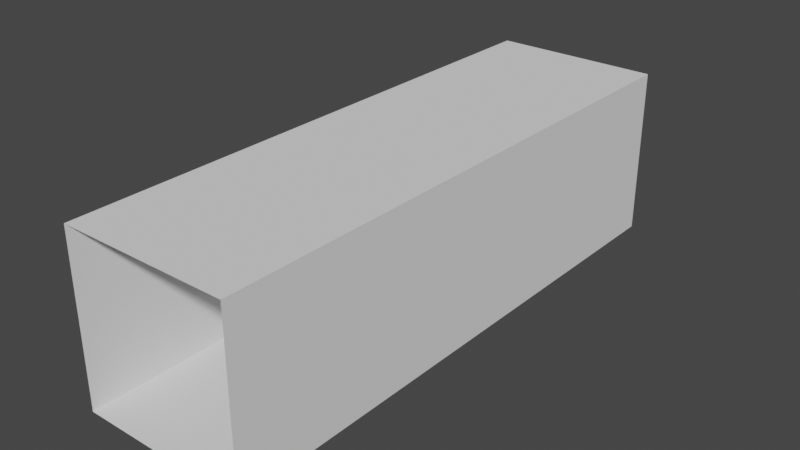 # Source: CorridorWithHole.blend  (saved by Blender 2.92.15; exported with 4.5.12 LTS)
import bpy
from mathutils import Matrix  # noqa: F401  (used for matrix-valued properties, if any)

bpy.ops.wm.read_factory_settings(use_empty=True)
scene = bpy.context.scene
scene.name = 'Scene'

# ---- collections
col_collection = bpy.data.collections.new('Collection'); scene.collection.children.link(col_collection)

# ---- world
world_world = bpy.data.worlds.new('World'); scene.world = world_world
world_world.use_nodes = True; world_world.node_tree.nodes.clear()
_N = world_world.node_tree.nodes; _L = world_world.node_tree.links
n0 = _N.new('ShaderNodeOutputWorld'); n0.name = 'World Output'; n0.location = (300, 300)
n1 = _N.new('ShaderNodeBackground'); n1.name = 'Background'; n1.location = (10, 300)
n1.inputs[0].default_value = (0.05088, 0.05088, 0.05088, 1.0)
_L.new(n1.outputs[0], n0.inputs[0])
n0.is_active_output = True
world_world.color = (0.05088, 0.05088, 0.05088)
world_world.use_sun_shadow = False
world_world.sun_shadow_jitter_overblur = 0.0

# ---- meshes
me_corridorwithhole = bpy.data.meshes.new('CorridorWithHole')
me_corridorwithhole.from_pydata([(-1.5, -5.0, -1.5), (-1.5, -5.0, 1.5), (-1.5, 5.0, -1.5), (-1.5, 5.0, 1.5), (1.5, -5.0, -1.5), (1.5, -5.0, 1.5), (1.5, 5.0, -1.5), (1.5, 5.0, 1.5), (-1.5, 1.667, -1.5), (-1.5, -1.667, -1.5), (-1.5, -1.667, 1.5), (-1.5, 1.667, 1.5), (1.5, -1.667, -1.5), (1.5, 1.667, -1.5), (1.5, 1.667, 1.5), (1.5, -1.667, 1.5)], [], [(8, 2, 3, 11), (12, 4, 5, 15), (9, 0, 4, 12), (15, 5, 1, 10), (7, 14, 11, 3), (14, 15, 10, 11), (2, 8, 13, 6), (6, 13, 14, 7), (13, 12, 15, 14), (0, 9, 10, 1), (9, 8, 11, 10)])
_uv = me_corridorwithhole.uv_layers.new(name='UVMap')
_uv.uv.foreach_set('vector', [0.375, 0.1667, 0.375, 0.25, 0.625, 0.25, 0.625, 0.1667, 0.375, 0.6667, 0.375, 0.75, 0.625, 0.75, 0.625, 0.6667, 0.125, 0.6667, 0.125, 0.75, 0.375, 0.75, 0.375, 0.6667, 0.625, 0.6667, 0.625, 0.75, 0.875, 0.75, 0.875, 0.6667, 0.625, 0.5, 0.625, 0.5833, 0.875, 0.5833, 0.875, 0.5, 0.625, 0.5833, 0.625, 0.6667, 0.875, 0.6667, 0.875, 0.5833, 0.125, 0.5, 0.125, 0.5833, 0.375, 0.5833, 0.375, 0.5, 0.375, 0.5, 0.375, 0.5833, 0.625, 0.5833, 0.625, 0.5, 0.375, 0.5833, 0.375, 0.6667, 0.625, 0.6667, 0.625, 0.5833, 0.375, 0.0, 0.375, 0.08333, 0.625, 0.08333, 0.625, 0.0, 0.375, 0.08333, 0.375, 0.1667, 0.625, 0.1667, 0.625, 0.08333])
me_corridorwithhole.use_remesh_fix_poles = True
me_corridorwithhole.use_remesh_preserve_attributes = False
me_corridorwithhole.use_mirror_vertex_groups = False
me_corridorwithhole.update()

# ---- objects
ob_corridorwithhole = bpy.data.objects.new('CorridorWithHole', me_corridorwithhole)

# ---- transforms, parenting, visibility, modifiers, constraints
ob_corridorwithhole.location = (0.0, 0.0, 0.0)
ob_corridorwithhole.lineart.crease_threshold = 0.0

# ---- collection membership
col_collection.objects.link(ob_corridorwithhole)

# ---- scene / render settings (as saved in the file)
scene.frame_start = 1; scene.frame_end = 250; scene.frame_set(1)
scene.render.engine = 'BLENDER_EEVEE_NEXT'
scene.cycles.use_denoising = False
scene.cycles.samples = 128
scene.cycles.sampling_pattern = 'TABULATED_SOBOL'
scene.cycles.use_adaptive_sampling = False
scene.cycles.use_light_tree = False
scene.view_settings.view_transform = 'Filmic'
bpy.context.view_layer.update()

# ---- added for rendering (the .blend has no active camera and no usable light): camera, sun
cam_auto = bpy.data.cameras.new('AutoCamera')
cam_auto.lens = 50.0
cam_auto.sensor_width = 36.0
cam_auto.clip_end = 1000.0
ob_auto_camera = bpy.data.objects.new('AutoCamera', cam_auto)
scene.collection.objects.link(ob_auto_camera)
ob_auto_camera.location = (10.0505, -12.0606, 8.04041)
ob_auto_camera.rotation_euler = (1.09748, -7.21219e-08, 0.694738)
scene.camera = ob_auto_camera
light_auto_sun = bpy.data.lights.new('AutoSun', 'SUN')
light_auto_sun.energy = 3.0
light_auto_sun.angle = 0.0523599
ob_auto_sun = bpy.data.objects.new('AutoSun', light_auto_sun)
scene.collection.objects.link(ob_auto_sun)
ob_auto_sun.rotation_euler = (0.872665, 0.174533, 0.523599)
bpy.context.view_layer.update()
